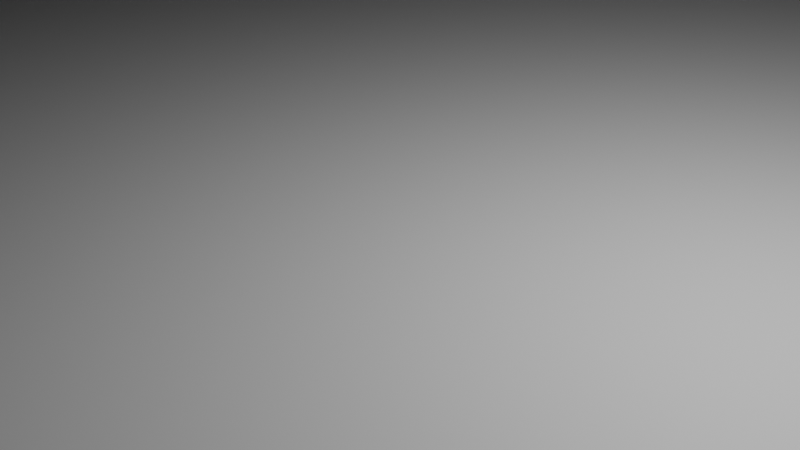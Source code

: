 # Source: box.blend  (saved by Blender 3.5.10; exported with 4.5.12 LTS)
import bpy
from mathutils import Matrix  # noqa: F401  (used for matrix-valued properties, if any)

bpy.ops.wm.read_factory_settings(use_empty=True)
scene = bpy.context.scene
scene.name = 'Scene'

# ---- collections
col_collection = bpy.data.collections.new('Collection'); scene.collection.children.link(col_collection)

# ---- materials (node trees are filled in below, after node groups)
mat_material = bpy.data.materials.new('Material')
mat_material.alpha_threshold = 0.0
mat_material.use_transparent_shadow = False
mat_material.roughness = 0.5
mat_material.line_color = (0.0, 0.0, 0.0, 1.0)

# ---- material node trees
mat_material.use_nodes = True; mat_material.node_tree.nodes.clear()
_N = mat_material.node_tree.nodes; _L = mat_material.node_tree.links
n0 = _N.new('ShaderNodeOutputMaterial'); n0.name = 'Material Output'; n0.location = (300, 300)
n1 = _N.new('ShaderNodeBsdfPrincipled'); n1.name = 'Principled BSDF'; n1.location = (10, 300)
n1.distribution = 'GGX'
n1.subsurface_method = 'RANDOM_WALK_SKIN'
n1.inputs[3].default_value = 1.45
n1.inputs[27].default_value = (0.0, 0.0, 0.0, 1.0)
n1.inputs[28].default_value = 1.0
_L.new(n1.outputs[0], n0.inputs[0])
n0.is_active_output = True

# ---- world
world_world = bpy.data.worlds.new('World'); scene.world = world_world
world_world.use_nodes = True; world_world.node_tree.nodes.clear()
_N = world_world.node_tree.nodes; _L = world_world.node_tree.links
n0 = _N.new('ShaderNodeOutputWorld'); n0.name = 'World Output'; n0.location = (300, 300)
n1 = _N.new('ShaderNodeBackground'); n1.name = 'Background'; n1.location = (10, 300)
n1.inputs[0].default_value = (0.05088, 0.05088, 0.05088, 1.0)
_L.new(n1.outputs[0], n0.inputs[0])
n0.is_active_output = True
world_world.color = (0.05088, 0.05088, 0.05088)
world_world.use_sun_shadow = False
world_world.sun_shadow_jitter_overblur = 0.0

# ---- cameras
cam_camera = bpy.data.cameras.new('Camera')
cam_camera.clip_end = 100.0
cam_camera.ortho_scale = 7.314

# ---- lights
light_light = bpy.data.lights.new('Light', 'POINT')
light_light.transmission_factor = 0.0
light_light.energy = 1000.0
light_light.shadow_soft_size = 0.1
light_light.shadow_maximum_resolution = 0.006
light_light.use_absolute_resolution = True

# ---- meshes
me_cube = bpy.data.meshes.new('Cube')
me_cube.from_pydata([(1.0, 1.0, 1.0), (1.0, 1.0, -1.0), (1.0, -1.0, 1.0), (1.0, -1.0, -1.0), (-1.0, 1.0, 1.0), (-1.0, 1.0, -1.0), (-1.0, -1.0, 1.0), (-1.0, -1.0, -1.0)], [], [(0, 4, 6, 2), (3, 2, 6, 7), (7, 6, 4, 5), (5, 1, 3, 7), (1, 0, 2, 3), (5, 4, 0, 1)])
_uv = me_cube.uv_layers.new(name='UVMap')
_uv.uv.foreach_set('vector', [0.625, 0.5, 0.875, 0.5, 0.875, 0.75, 0.625, 0.75, 0.375, 0.75, 0.625, 0.75, 0.625, 1.0, 0.375, 1.0, 0.375, 0.0, 0.625, 0.0, 0.625, 0.25, 0.375, 0.25, 0.125, 0.5, 0.375, 0.5, 0.375, 0.75, 0.125, 0.75, 0.375, 0.5, 0.625, 0.5, 0.625, 0.75, 0.375, 0.75, 0.375, 0.25, 0.625, 0.25, 0.625, 0.5, 0.375, 0.5])
me_cube.materials.append(mat_material)
me_cube.use_mirror_vertex_groups = False
me_cube.update()

# ---- objects
ob_cube = bpy.data.objects.new('Cube', me_cube)
ob_light = bpy.data.objects.new('Light', light_light)
ob_camera = bpy.data.objects.new('Camera', cam_camera)

# ---- transforms, parenting, visibility, modifiers, constraints
ob_cube.location = (0.0, 0.0, 52.5)
ob_cube.scale = (130.0, 112.5, 52.5)
ob_cube.lock_rotations_4d = False
ob_cube.empty_display_type = 'ARROWS'
ob_cube.lineart.crease_threshold = 0.0
ob_light.location = (4.076, 1.005, 5.904)
ob_light.rotation_euler = (0.6503, 0.05522, 1.866)
ob_light.lock_rotations_4d = False
ob_light.empty_display_type = 'ARROWS'
ob_light.color = (0.0, 0.0, 0.0, 0.0)
ob_light.lineart.crease_threshold = 0.0
ob_camera.location = (7.359, -6.926, 4.958)
ob_camera.rotation_euler = (1.109, 0.0, 0.8149)
ob_camera.lock_rotations_4d = False
ob_camera.empty_display_type = 'ARROWS'
ob_camera.color = (0.0, 0.0, 0.0, 0.0)
ob_camera.display_type = 'WIRE'
ob_camera.lineart.crease_threshold = 0.0

# ---- collection membership
col_collection.objects.link(ob_cube)
col_collection.objects.link(ob_light)
col_collection.objects.link(ob_camera)

# ---- scene / render settings (as saved in the file)
scene.camera = ob_camera
scene.frame_start = 1; scene.frame_end = 250; scene.frame_set(1)
scene.render.engine = 'BLENDER_EEVEE_NEXT'
scene.cycles.sampling_pattern = 'TABULATED_SOBOL'
scene.view_settings.view_transform = 'Filmic'
bpy.context.view_layer.update()
